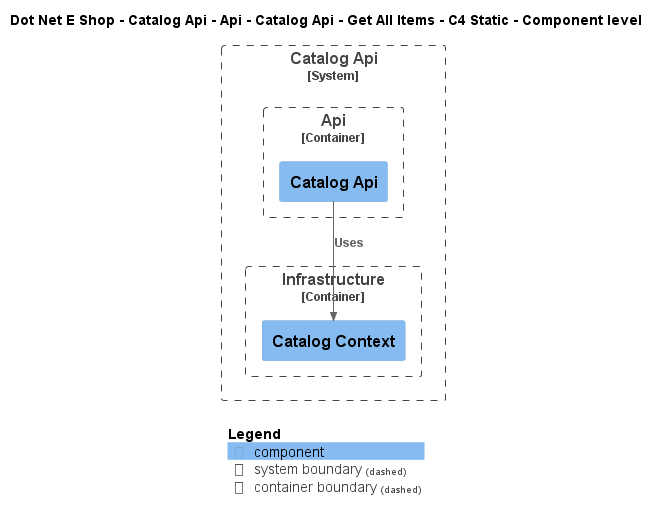

The diagram above was rendered by PlantUML. Its source (embedded in the PNG):
@startuml
!include ..\..\..\..\..\..\..\..\..\.c4s\C4_Component.puml

AddElementTag("c4interflow:lifecycle:new", $bgColor=green, $fontColor=#ffffff, $borderColor=green, $shadowing="False")
AddElementTag("c4interflow:lifecycle:changed", $bgColor=orange, $fontColor=#ffffff, $borderColor=orange, $shadowing="False")
AddElementTag("c4interflow:lifecycle:removed", $bgColor=red, $fontColor=#ffffff, $borderColor=red, $shadowing="False")

AddRelTag("c4interflow:lifecycle:new", $textColor=green, $lineColor=green)
AddRelTag("c4interflow:lifecycle:changed", $textColor=orange, $lineColor=orange)
AddRelTag("c4interflow:lifecycle:removed", $textColor=red, $lineColor=red)

SHOW_PERSON_PORTRAIT()
LAYOUT_TOP_DOWN()

skinparam linetype polyline

title Dot Net E Shop - Catalog Api - Api - Catalog Api - Get All Items - C4 Static - Component level


System_Boundary(DotNetEShop.SoftwareSystems.CatalogApi, "Catalog Api") {
    
Container_Boundary(DotNetEShop.SoftwareSystems.CatalogApi.Containers.Api, "Api") {
    Component(DotNetEShop.SoftwareSystems.CatalogApi.Containers.Api.Components.CatalogApi, "Catalog Api", "", "")
}
    
Container_Boundary(DotNetEShop.SoftwareSystems.CatalogApi.Containers.Infrastructure, "Infrastructure") {
    Component(DotNetEShop.SoftwareSystems.CatalogApi.Containers.Infrastructure.Components.CatalogContext, "Catalog Context", "", "")
}
}

Rel(DotNetEShop.SoftwareSystems.CatalogApi.Containers.Api.Components.CatalogApi, DotNetEShop.SoftwareSystems.CatalogApi.Containers.Infrastructure.Components.CatalogContext, "Uses")


SHOW_LEGEND()
@enduml